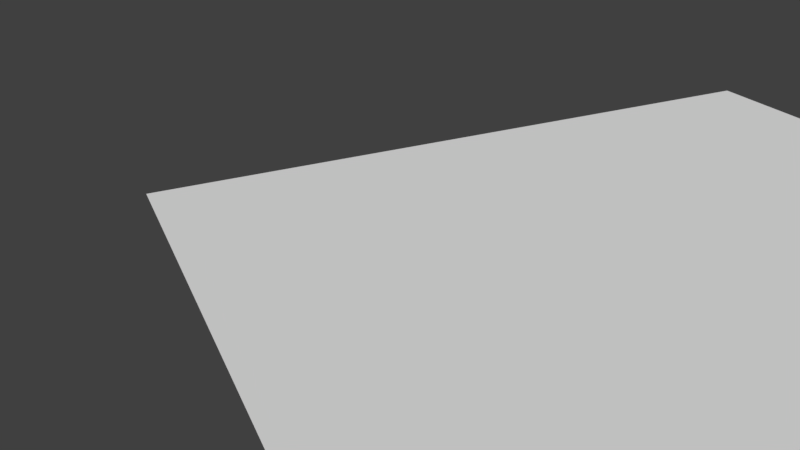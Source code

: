 # Source: plane_stones.blend  (saved by Blender 2.79.0; exported with 4.5.12 LTS)
import bpy
from mathutils import Matrix  # noqa: F401  (used for matrix-valued properties, if any)

bpy.ops.wm.read_factory_settings(use_empty=True)
scene = bpy.context.scene
scene.name = 'Scene'

# ---- collections
col_collection_1 = bpy.data.collections.new('Collection 1'); scene.collection.children.link(col_collection_1)

# ---- world
world_world = bpy.data.worlds.new('World'); scene.world = world_world
world_world.color = (0.05088, 0.05088, 0.05088)
world_world.use_sun_shadow = False
world_world.sun_shadow_jitter_overblur = 0.0
world_world.cycles.sampling_method = 'MANUAL'

# ---- cameras
cam_camera_001 = bpy.data.cameras.new('Camera.001')
cam_camera_001.clip_end = 100.0
cam_camera_001.lens = 35.0
cam_camera_001.sensor_width = 32.0
cam_camera_001.sensor_height = 18.0
cam_camera_001.display_size = 2.0
cam_camera_001.dof.focus_distance = 0.0
cam_camera_001.dof.aperture_fstop = 128.0
cam_camera_001.dof.aperture_blades = 6

# ---- meshes
me_plane = bpy.data.meshes.new('Plane')
me_plane.from_pydata([(-1.0, -1.0, 0.0), (1.0, -1.0, 0.0), (-1.0, 1.0, 0.0), (1.0, 1.0, 0.0)], [], [(0, 1, 3, 2)])
_uv = me_plane.uv_layers.new(name='UVMap')
_uv.uv.foreach_set('vector', [0.0001, 9.998e-05, 0.9999, 9.998e-05, 0.9999, 0.9999, 9.998e-05, 0.9999])
me_plane.use_remesh_preserve_volume = False
me_plane.use_remesh_preserve_attributes = False
me_plane.use_mirror_vertex_groups = False
me_plane.update()

# ---- objects
ob_camera = bpy.data.objects.new('Camera', cam_camera_001)
ob_plane = bpy.data.objects.new('Plane', me_plane)

# ---- transforms, parenting, visibility, modifiers, constraints
ob_camera.location = (5.127, -5.198, 4.005)
ob_camera.rotation_euler = (1.109, 0.01327, 1.148)
ob_camera.lineart.crease_threshold = 0.0
ob_plane.location = (0.0, 0.0, 0.0)
ob_plane.scale = (4.178, 4.178, 4.178)
ob_plane.lineart.crease_threshold = 0.0

# ---- collection membership
col_collection_1.objects.link(ob_camera)
col_collection_1.objects.link(ob_plane)

# ---- scene / render settings (as saved in the file)
scene.camera = ob_camera
scene.frame_start = 1; scene.frame_end = 250; scene.frame_set(1)
scene.render.engine = 'BLENDER_EEVEE_NEXT'
scene.render.resolution_percentage = 50
scene.render.dither_intensity = 0.0
scene.cycles.use_denoising = False
scene.cycles.samples = 128
scene.cycles.sampling_pattern = 'TABULATED_SOBOL'
scene.cycles.use_adaptive_sampling = False
scene.cycles.use_light_tree = False
scene.cycles.blur_glossy = 0.0
scene.cycles.sample_clamp_indirect = 0.0
scene.view_settings.view_transform = 'Standard'
bpy.context.view_layer.update()

# ---- added for rendering (the .blend has no usable light): sun
light_auto_sun = bpy.data.lights.new('AutoSun', 'SUN')
light_auto_sun.energy = 3.0
light_auto_sun.angle = 0.0523599
ob_auto_sun = bpy.data.objects.new('AutoSun', light_auto_sun)
scene.collection.objects.link(ob_auto_sun)
ob_auto_sun.rotation_euler = (0.872665, 0.174533, 0.523599)
bpy.context.view_layer.update()
